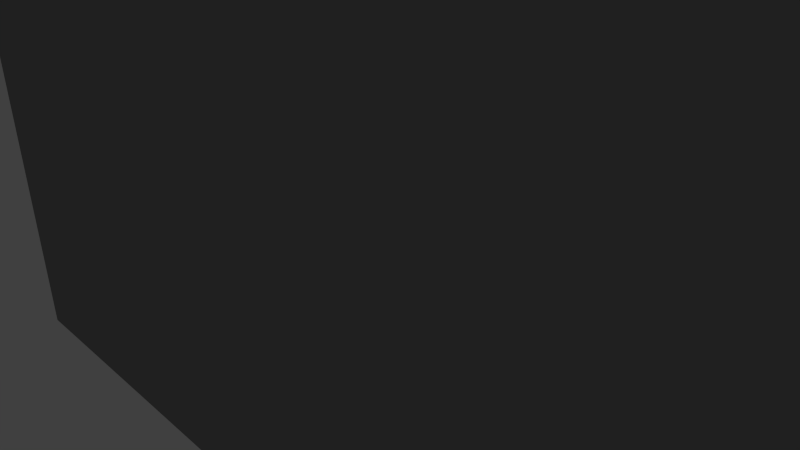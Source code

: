# Source: Fk-back_himmel.blend  (saved by Blender 2.76.0; exported with 4.5.12 LTS)
import bpy
from mathutils import Matrix  # noqa: F401  (used for matrix-valued properties, if any)

bpy.ops.wm.read_factory_settings(use_empty=True)
scene = bpy.context.scene
scene.name = 'Scene'

# ---- collections
col_collection_1 = bpy.data.collections.new('Collection 1'); scene.collection.children.link(col_collection_1)

# ---- materials (node trees are filled in below, after node groups)
mat_material_001 = bpy.data.materials.new('Material.001')
mat_material_001.alpha_threshold = 0.0
mat_material_001.use_transparent_shadow = False
mat_material_001.preview_render_type = 'FLAT'
mat_material_001.diffuse_color = (0.2789, 0.2789, 0.2789, 1.0)
mat_material_001.roughness = 0.5

# ---- material node trees

# ---- world
world_world = bpy.data.worlds.new('World'); scene.world = world_world
world_world.color = (0.05088, 0.05088, 0.05088)
world_world.use_sun_shadow = False
world_world.sun_shadow_jitter_overblur = 0.0
world_world.cycles.sampling_method = 'MANUAL'
world_world.cycles.sample_map_resolution = 256

# ---- cameras
cam_camera = bpy.data.cameras.new('Camera')
cam_camera.clip_end = 100.0
cam_camera.lens = 35.0
cam_camera.sensor_width = 32.0
cam_camera.sensor_height = 18.0
cam_camera.ortho_scale = 7.314
cam_camera.dof.focus_distance = 0.0
cam_camera.dof.aperture_fstop = 128.0

# ---- lights
light_lamp = bpy.data.lights.new('Lamp', 'POINT')
light_lamp.transmission_factor = 0.0
light_lamp.cutoff_distance = 30.0
light_lamp.energy = 100.0
light_lamp.shadow_buffer_clip_start = 1.001
light_lamp.shadow_soft_size = 0.1
light_lamp.shadow_maximum_resolution = 0.006
light_lamp.use_absolute_resolution = True
light_lamp.cycles.use_multiple_importance_sampling = False

# ---- meshes
me_plane = bpy.data.meshes.new('Plane')
me_plane.from_pydata([(-1.03, -1.907, 3.835e-08), (1.03, -1.907, 3.835e-08), (-1.03, 1.894, -3.779e-08), (1.03, 1.894, -3.779e-08)], [], [(0, 1, 3, 2)])
_uv = me_plane.uv_layers.new(name='UVMap')
_uv.uv.foreach_set('vector', [0.0, 0.0, 1.0, 0.0, 1.0, 1.0, 0.0, 1.0])
me_plane.materials.append(mat_material_001)
me_plane.use_remesh_preserve_volume = False
me_plane.use_remesh_preserve_attributes = False
me_plane.use_mirror_vertex_groups = False
me_plane.update()

# ---- objects
ob_plane = bpy.data.objects.new('Plane', me_plane)
ob_lamp = bpy.data.objects.new('Lamp', light_lamp)
ob_camera = bpy.data.objects.new('Camera', cam_camera)

# ---- transforms, parenting, visibility, modifiers, constraints
ob_plane.location = (0.0, 0.0, 0.0)
ob_plane.rotation_euler = (1.571, 1.571, 0.0)
ob_plane.scale = (6.474, 6.474, 6.474)
ob_plane.lineart.crease_threshold = 0.0
ob_lamp.location = (4.076, 1.005, 5.904)
ob_lamp.rotation_euler = (0.6503, 0.05522, 1.866)
ob_lamp.lock_rotations_4d = False
ob_lamp.empty_display_type = 'ARROWS'
ob_lamp.color = (0.0, 0.0, 0.0, 0.0)
ob_lamp.lineart.crease_threshold = 0.0
ob_camera.location = (7.481, -6.508, 5.344)
ob_camera.rotation_euler = (1.109, 0.01082, 0.8149)
ob_camera.lock_rotations_4d = False
ob_camera.empty_display_type = 'ARROWS'
ob_camera.color = (0.0, 0.0, 0.0, 0.0)
ob_camera.display_type = 'WIRE'
ob_camera.lineart.crease_threshold = 0.0

# ---- collection membership
col_collection_1.objects.link(ob_plane)
col_collection_1.objects.link(ob_lamp)
col_collection_1.objects.link(ob_camera)

# ---- scene / render settings (as saved in the file)
scene.camera = ob_camera
scene.frame_start = 1; scene.frame_end = 250; scene.frame_set(1)
scene.render.engine = 'BLENDER_EEVEE_NEXT'
scene.render.resolution_percentage = 50
scene.render.dither_intensity = 0.0
scene.cycles.use_denoising = False
scene.cycles.samples = 10
scene.cycles.sampling_pattern = 'TABULATED_SOBOL'
scene.cycles.light_sampling_threshold = 0.0
scene.cycles.use_adaptive_sampling = False
scene.cycles.use_light_tree = False
scene.cycles.blur_glossy = 0.0
scene.cycles.pixel_filter_type = 'GAUSSIAN'
scene.cycles.sample_clamp_indirect = 0.0
scene.view_settings.view_transform = 'Standard'
bpy.context.view_layer.update()
